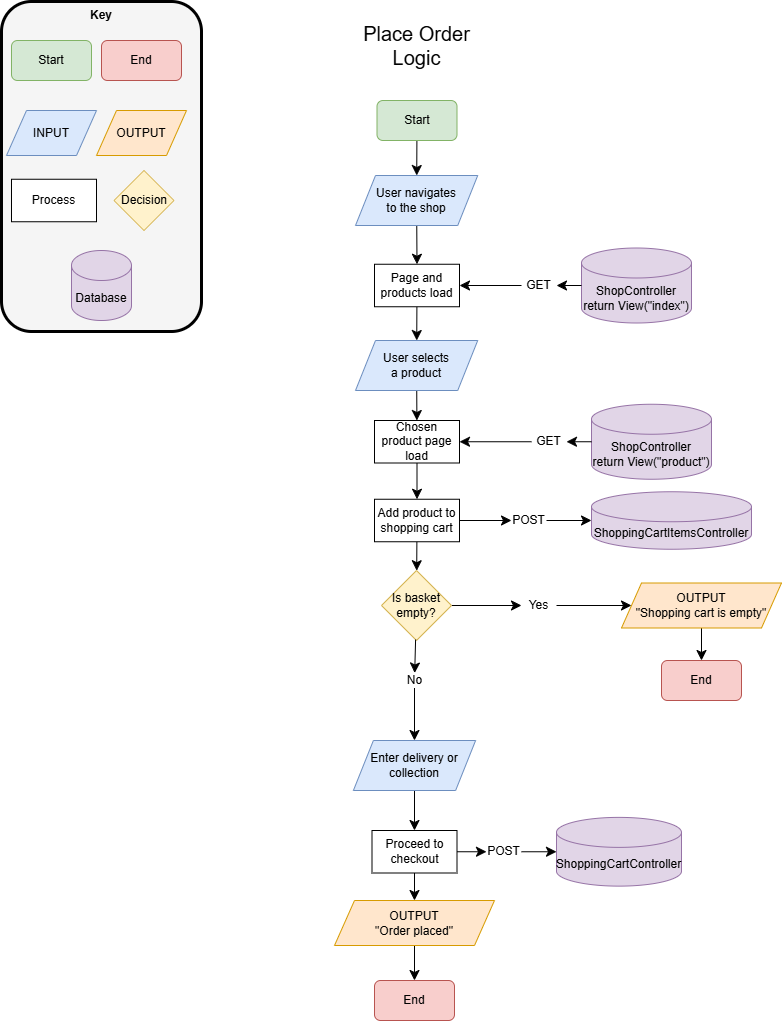

The diagram above was exported from draw.io. Its source (the exported page's mxGraphModel, read from the mxfile embedded in the PNG):
<mxGraphModel dx="2431" dy="1460" grid="1" gridSize="10" guides="1" tooltips="1" connect="1" arrows="1" fold="1" page="1" pageScale="1" pageWidth="850" pageHeight="1100" math="0" shadow="0">
  <root>
    <mxCell id="0" />
    <mxCell id="1" parent="0" />
    <mxCell id="R2uPUSR587UjVJJL58YM-13" parent="1" style="rounded=1;whiteSpace=wrap;html=1;fillColor=#f5f5f5;fontColor=#333333;strokeColor=#000000;strokeWidth=3;" value="" vertex="1">
      <mxGeometry height="330" width="200" x="10" y="21" as="geometry" />
    </mxCell>
    <mxCell id="R2uPUSR587UjVJJL58YM-1" parent="1" style="text;html=1;whiteSpace=wrap;strokeColor=none;fillColor=none;align=center;verticalAlign=middle;rounded=0;" value="&lt;font style=&quot;font-size: 20px;&quot;&gt;Place Order Logic&lt;/font&gt;" vertex="1">
      <mxGeometry height="70" width="117" x="367" y="30" as="geometry" />
    </mxCell>
    <mxCell id="cr53JXr9IvDZpby619yM-25" edge="1" parent="1" source="R2uPUSR587UjVJJL58YM-3" style="edgeStyle=none;curved=1;rounded=0;orthogonalLoop=1;jettySize=auto;html=1;fontSize=12;startSize=8;endSize=8;" target="cr53JXr9IvDZpby619yM-23" value="">
      <mxGeometry relative="1" as="geometry" />
    </mxCell>
    <mxCell id="R2uPUSR587UjVJJL58YM-3" parent="1" style="rounded=1;whiteSpace=wrap;html=1;fillColor=#d5e8d4;strokeColor=#82b366;" value="Start" vertex="1">
      <mxGeometry height="40" width="80" x="385.5" y="120" as="geometry" />
    </mxCell>
    <mxCell id="R2uPUSR587UjVJJL58YM-4" parent="1" style="rounded=1;whiteSpace=wrap;html=1;fillColor=#d5e8d4;strokeColor=#82b366;" value="Start" vertex="1">
      <mxGeometry height="40" width="80" x="20" y="60" as="geometry" />
    </mxCell>
    <mxCell id="R2uPUSR587UjVJJL58YM-5" parent="1" style="rounded=1;whiteSpace=wrap;html=1;fillColor=#f8cecc;strokeColor=#b85450;" value="End" vertex="1">
      <mxGeometry height="40" width="80" x="110" y="60" as="geometry" />
    </mxCell>
    <mxCell id="R2uPUSR587UjVJJL58YM-6" parent="1" style="shape=parallelogram;perimeter=parallelogramPerimeter;whiteSpace=wrap;html=1;fixedSize=1;fillColor=#dae8fc;strokeColor=#6c8ebf;" value="INPUT" vertex="1">
      <mxGeometry height="45" width="90" x="15" y="130" as="geometry" />
    </mxCell>
    <mxCell id="R2uPUSR587UjVJJL58YM-7" parent="1" style="shape=parallelogram;perimeter=parallelogramPerimeter;whiteSpace=wrap;html=1;fixedSize=1;fillColor=#ffe6cc;strokeColor=#d79b00;" value="OUTPUT" vertex="1">
      <mxGeometry height="45" width="90" x="105" y="130" as="geometry" />
    </mxCell>
    <mxCell id="R2uPUSR587UjVJJL58YM-8" parent="1" style="rhombus;whiteSpace=wrap;html=1;fillColor=#fff2cc;strokeColor=#d6b656;" value="Decision" vertex="1">
      <mxGeometry height="60" width="60" x="122.5" y="190" as="geometry" />
    </mxCell>
    <mxCell id="R2uPUSR587UjVJJL58YM-9" parent="1" style="rounded=0;whiteSpace=wrap;html=1;" value="Process" vertex="1">
      <mxGeometry height="42.5" width="85" x="20" y="198.75" as="geometry" />
    </mxCell>
    <mxCell id="R2uPUSR587UjVJJL58YM-10" parent="1" style="shape=cylinder3;whiteSpace=wrap;html=1;boundedLbl=1;backgroundOutline=1;size=15;fillColor=#e1d5e7;strokeColor=#9673a6;" value="Database" vertex="1">
      <mxGeometry height="70" width="60" x="80" y="270" as="geometry" />
    </mxCell>
    <mxCell id="R2uPUSR587UjVJJL58YM-11" parent="1" style="text;html=1;whiteSpace=wrap;strokeColor=none;fillColor=none;align=center;verticalAlign=middle;rounded=0;" value="&lt;b&gt;Key&lt;/b&gt;" vertex="1">
      <mxGeometry height="30" width="60" x="80" y="20" as="geometry" />
    </mxCell>
    <mxCell id="cr53JXr9IvDZpby619yM-3" edge="1" parent="1" source="cr53JXr9IvDZpby619yM-4" style="edgeStyle=none;curved=1;rounded=0;orthogonalLoop=1;jettySize=auto;html=1;fontSize=12;startSize=8;endSize=8;entryX=1;entryY=0.5;entryDx=0;entryDy=0;" target="cr53JXr9IvDZpby619yM-6" value="">
      <mxGeometry relative="1" as="geometry" />
    </mxCell>
    <mxCell id="R2uPUSR587UjVJJL58YM-44" parent="1" style="shape=cylinder3;whiteSpace=wrap;html=1;boundedLbl=1;backgroundOutline=1;size=15;fillColor=#e1d5e7;strokeColor=#9673a6;" value="ShopController&lt;div&gt;return View(&quot;index&quot;)&lt;/div&gt;" vertex="1">
      <mxGeometry height="75" width="110" x="590" y="267.5" as="geometry" />
    </mxCell>
    <mxCell id="cr53JXr9IvDZpby619yM-5" edge="1" parent="1" source="R2uPUSR587UjVJJL58YM-44" style="edgeStyle=none;curved=1;rounded=0;orthogonalLoop=1;jettySize=auto;html=1;fontSize=12;startSize=8;endSize=8;" target="cr53JXr9IvDZpby619yM-4" value="">
      <mxGeometry relative="1" as="geometry">
        <mxPoint x="590" y="305" as="sourcePoint" />
        <mxPoint x="488" y="305" as="targetPoint" />
      </mxGeometry>
    </mxCell>
    <mxCell id="cr53JXr9IvDZpby619yM-4" parent="1" style="text;html=1;whiteSpace=wrap;strokeColor=none;fillColor=none;align=center;verticalAlign=middle;rounded=0;" value="GET" vertex="1">
      <mxGeometry height="15" width="35" x="530" y="297.5" as="geometry" />
    </mxCell>
    <mxCell id="cr53JXr9IvDZpby619yM-29" edge="1" parent="1" source="cr53JXr9IvDZpby619yM-6" style="edgeStyle=none;curved=1;rounded=0;orthogonalLoop=1;jettySize=auto;html=1;fontSize=12;startSize=8;endSize=8;" target="cr53JXr9IvDZpby619yM-28" value="">
      <mxGeometry relative="1" as="geometry" />
    </mxCell>
    <mxCell id="cr53JXr9IvDZpby619yM-6" parent="1" style="rounded=0;whiteSpace=wrap;html=1;" value="Page and products load" vertex="1">
      <mxGeometry height="42.5" width="85" x="383" y="283.75" as="geometry" />
    </mxCell>
    <mxCell id="cr53JXr9IvDZpby619yM-27" edge="1" parent="1" source="cr53JXr9IvDZpby619yM-23" style="edgeStyle=none;curved=1;rounded=0;orthogonalLoop=1;jettySize=auto;html=1;entryX=0.5;entryY=0;entryDx=0;entryDy=0;fontSize=12;startSize=8;endSize=8;" target="cr53JXr9IvDZpby619yM-6">
      <mxGeometry relative="1" as="geometry" />
    </mxCell>
    <mxCell id="cr53JXr9IvDZpby619yM-23" parent="1" style="shape=parallelogram;perimeter=parallelogramPerimeter;whiteSpace=wrap;html=1;fixedSize=1;fillColor=#dae8fc;strokeColor=#6c8ebf;" value="User navigates&lt;div&gt;to the shop&lt;/div&gt;" vertex="1">
      <mxGeometry height="50" width="122.22" x="364" y="195" as="geometry" />
    </mxCell>
    <mxCell id="cr53JXr9IvDZpby619yM-31" edge="1" parent="1" source="cr53JXr9IvDZpby619yM-28" style="edgeStyle=none;curved=1;rounded=0;orthogonalLoop=1;jettySize=auto;html=1;fontSize=12;startSize=8;endSize=8;" target="cr53JXr9IvDZpby619yM-30" value="">
      <mxGeometry relative="1" as="geometry" />
    </mxCell>
    <mxCell id="cr53JXr9IvDZpby619yM-28" parent="1" style="shape=parallelogram;perimeter=parallelogramPerimeter;whiteSpace=wrap;html=1;fixedSize=1;fillColor=#dae8fc;strokeColor=#6c8ebf;" value="User selects&lt;div&gt;a product&lt;/div&gt;" vertex="1">
      <mxGeometry height="50" width="122.22" x="364" y="360" as="geometry" />
    </mxCell>
    <mxCell id="cr53JXr9IvDZpby619yM-37" edge="1" parent="1" source="cr53JXr9IvDZpby619yM-30" style="edgeStyle=none;curved=1;rounded=0;orthogonalLoop=1;jettySize=auto;html=1;fontSize=12;startSize=8;endSize=8;" target="cr53JXr9IvDZpby619yM-36" value="">
      <mxGeometry relative="1" as="geometry" />
    </mxCell>
    <mxCell id="cr53JXr9IvDZpby619yM-30" parent="1" style="rounded=0;whiteSpace=wrap;html=1;" value="Chosen product page load" vertex="1">
      <mxGeometry height="42.5" width="85" x="383" y="440" as="geometry" />
    </mxCell>
    <mxCell id="cr53JXr9IvDZpby619yM-32" parent="1" style="shape=cylinder3;whiteSpace=wrap;html=1;boundedLbl=1;backgroundOutline=1;size=15;fillColor=#e1d5e7;strokeColor=#9673a6;" value="ShopController&lt;div&gt;return View(&quot;product&quot;)&lt;/div&gt;" vertex="1">
      <mxGeometry height="75" width="120" x="600" y="423.75" as="geometry" />
    </mxCell>
    <mxCell id="cr53JXr9IvDZpby619yM-33" edge="1" parent="1" source="cr53JXr9IvDZpby619yM-32" style="edgeStyle=none;curved=1;rounded=0;orthogonalLoop=1;jettySize=auto;html=1;fontSize=12;startSize=8;endSize=8;" target="cr53JXr9IvDZpby619yM-34" value="">
      <mxGeometry relative="1" as="geometry">
        <mxPoint x="600" y="481.25" as="sourcePoint" />
        <mxPoint x="498" y="481.25" as="targetPoint" />
      </mxGeometry>
    </mxCell>
    <mxCell id="cr53JXr9IvDZpby619yM-35" edge="1" parent="1" source="cr53JXr9IvDZpby619yM-34" style="edgeStyle=none;curved=1;rounded=0;orthogonalLoop=1;jettySize=auto;html=1;fontSize=12;startSize=8;endSize=8;" target="cr53JXr9IvDZpby619yM-30" value="">
      <mxGeometry relative="1" as="geometry" />
    </mxCell>
    <mxCell id="cr53JXr9IvDZpby619yM-34" parent="1" style="text;html=1;whiteSpace=wrap;strokeColor=none;fillColor=none;align=center;verticalAlign=middle;rounded=0;" value="GET" vertex="1">
      <mxGeometry height="15" width="35" x="540" y="453.75" as="geometry" />
    </mxCell>
    <mxCell id="cr53JXr9IvDZpby619yM-41" edge="1" parent="1" source="cr53JXr9IvDZpby619yM-36" style="edgeStyle=none;curved=1;rounded=0;orthogonalLoop=1;jettySize=auto;html=1;fontSize=12;startSize=8;endSize=8;" target="cr53JXr9IvDZpby619yM-40" value="">
      <mxGeometry relative="1" as="geometry" />
    </mxCell>
    <mxCell id="cr53JXr9IvDZpby619yM-43" edge="1" parent="1" source="cr53JXr9IvDZpby619yM-44" style="edgeStyle=none;curved=1;rounded=0;orthogonalLoop=1;jettySize=auto;html=1;fontSize=12;startSize=8;endSize=8;" target="cr53JXr9IvDZpby619yM-42" value="">
      <mxGeometry relative="1" as="geometry" />
    </mxCell>
    <mxCell id="cr53JXr9IvDZpby619yM-36" parent="1" style="rounded=0;whiteSpace=wrap;html=1;" value="Add product to shopping cart" vertex="1">
      <mxGeometry height="42.5" width="85" x="383" y="518.75" as="geometry" />
    </mxCell>
    <mxCell id="cr53JXr9IvDZpby619yM-48" edge="1" parent="1" source="cr53JXr9IvDZpby619yM-40" style="edgeStyle=none;curved=1;rounded=0;orthogonalLoop=1;jettySize=auto;html=1;fontSize=12;startSize=8;endSize=8;" target="cr53JXr9IvDZpby619yM-47" value="">
      <mxGeometry relative="1" as="geometry" />
    </mxCell>
    <mxCell id="cr53JXr9IvDZpby619yM-40" parent="1" style="rhombus;whiteSpace=wrap;html=1;fillColor=#fff2cc;strokeColor=#d6b656;" value="Is basket empty?" vertex="1">
      <mxGeometry height="70" width="70" x="390" y="590" as="geometry" />
    </mxCell>
    <mxCell id="cr53JXr9IvDZpby619yM-42" parent="1" style="shape=cylinder3;whiteSpace=wrap;html=1;boundedLbl=1;backgroundOutline=1;size=15;fillColor=#e1d5e7;strokeColor=#9673a6;" value="ShoppingCartItemsController" vertex="1">
      <mxGeometry height="57.5" width="160" x="600" y="511.25" as="geometry" />
    </mxCell>
    <mxCell id="cr53JXr9IvDZpby619yM-45" edge="1" parent="1" source="cr53JXr9IvDZpby619yM-36" style="edgeStyle=none;curved=1;rounded=0;orthogonalLoop=1;jettySize=auto;html=1;fontSize=12;startSize=8;endSize=8;" target="cr53JXr9IvDZpby619yM-44" value="">
      <mxGeometry relative="1" as="geometry">
        <mxPoint x="468" y="540" as="sourcePoint" />
        <mxPoint x="600" y="540" as="targetPoint" />
      </mxGeometry>
    </mxCell>
    <mxCell id="cr53JXr9IvDZpby619yM-44" parent="1" style="text;html=1;whiteSpace=wrap;strokeColor=none;fillColor=none;align=center;verticalAlign=middle;rounded=0;" value="POST" vertex="1">
      <mxGeometry height="15" width="35" x="520" y="532.5" as="geometry" />
    </mxCell>
    <mxCell id="cr53JXr9IvDZpby619yM-51" edge="1" parent="1" source="cr53JXr9IvDZpby619yM-46" style="edgeStyle=none;curved=1;rounded=0;orthogonalLoop=1;jettySize=auto;html=1;fontSize=12;startSize=8;endSize=8;" target="cr53JXr9IvDZpby619yM-50" value="">
      <mxGeometry relative="1" as="geometry" />
    </mxCell>
    <mxCell id="cr53JXr9IvDZpby619yM-46" parent="1" style="shape=parallelogram;perimeter=parallelogramPerimeter;whiteSpace=wrap;html=1;fixedSize=1;fillColor=#ffe6cc;strokeColor=#d79b00;" value="OUTPUT&lt;div&gt;&quot;Shopping cart is empty&quot;&lt;/div&gt;" vertex="1">
      <mxGeometry height="45" width="160" x="630" y="602.5" as="geometry" />
    </mxCell>
    <mxCell id="cr53JXr9IvDZpby619yM-49" edge="1" parent="1" source="cr53JXr9IvDZpby619yM-47" style="edgeStyle=none;curved=1;rounded=0;orthogonalLoop=1;jettySize=auto;html=1;fontSize=12;startSize=8;endSize=8;" target="cr53JXr9IvDZpby619yM-46" value="">
      <mxGeometry relative="1" as="geometry" />
    </mxCell>
    <mxCell id="cr53JXr9IvDZpby619yM-47" parent="1" style="text;html=1;whiteSpace=wrap;strokeColor=none;fillColor=none;align=center;verticalAlign=middle;rounded=0;" value="Yes" vertex="1">
      <mxGeometry height="15" width="35" x="530" y="617.5" as="geometry" />
    </mxCell>
    <mxCell id="cr53JXr9IvDZpby619yM-50" parent="1" style="rounded=1;whiteSpace=wrap;html=1;fillColor=#f8cecc;strokeColor=#b85450;" value="End" vertex="1">
      <mxGeometry height="40" width="80" x="670" y="680" as="geometry" />
    </mxCell>
    <mxCell id="cr53JXr9IvDZpby619yM-55" edge="1" parent="1" source="cr53JXr9IvDZpby619yM-40" style="edgeStyle=none;curved=1;rounded=0;orthogonalLoop=1;jettySize=auto;html=1;fontSize=12;startSize=8;endSize=8;" target="cr53JXr9IvDZpby619yM-54" value="">
      <mxGeometry relative="1" as="geometry">
        <mxPoint x="425" y="660" as="sourcePoint" />
        <mxPoint x="425" y="710" as="targetPoint" />
      </mxGeometry>
    </mxCell>
    <mxCell id="cr53JXr9IvDZpby619yM-61" edge="1" parent="1" source="cr53JXr9IvDZpby619yM-54" style="edgeStyle=none;curved=1;rounded=0;orthogonalLoop=1;jettySize=auto;html=1;fontSize=12;startSize=8;endSize=8;" target="cr53JXr9IvDZpby619yM-58" value="">
      <mxGeometry relative="1" as="geometry" />
    </mxCell>
    <mxCell id="cr53JXr9IvDZpby619yM-54" parent="1" style="text;html=1;whiteSpace=wrap;strokeColor=none;fillColor=none;align=center;verticalAlign=middle;rounded=0;" value="No" vertex="1">
      <mxGeometry height="15" width="35" x="405.5" y="692.5" as="geometry" />
    </mxCell>
    <mxCell id="cr53JXr9IvDZpby619yM-62" edge="1" parent="1" source="cr53JXr9IvDZpby619yM-58" style="edgeStyle=none;curved=1;rounded=0;orthogonalLoop=1;jettySize=auto;html=1;fontSize=12;startSize=8;endSize=8;" target="cr53JXr9IvDZpby619yM-60" value="">
      <mxGeometry relative="1" as="geometry" />
    </mxCell>
    <mxCell id="cr53JXr9IvDZpby619yM-58" parent="1" style="shape=parallelogram;perimeter=parallelogramPerimeter;whiteSpace=wrap;html=1;fixedSize=1;fillColor=#dae8fc;strokeColor=#6c8ebf;" value="Enter delivery or collection" vertex="1">
      <mxGeometry height="50" width="122.22" x="361.89" y="760" as="geometry" />
    </mxCell>
    <mxCell id="cr53JXr9IvDZpby619yM-64" edge="1" parent="1" source="cr53JXr9IvDZpby619yM-65" style="edgeStyle=none;curved=1;rounded=0;orthogonalLoop=1;jettySize=auto;html=1;fontSize=12;startSize=8;endSize=8;" target="cr53JXr9IvDZpby619yM-63" value="">
      <mxGeometry relative="1" as="geometry" />
    </mxCell>
    <mxCell id="cr53JXr9IvDZpby619yM-68" edge="1" parent="1" source="cr53JXr9IvDZpby619yM-60" style="edgeStyle=none;curved=1;rounded=0;orthogonalLoop=1;jettySize=auto;html=1;fontSize=12;startSize=8;endSize=8;" target="cr53JXr9IvDZpby619yM-67" value="">
      <mxGeometry relative="1" as="geometry" />
    </mxCell>
    <mxCell id="cr53JXr9IvDZpby619yM-60" parent="1" style="rounded=0;whiteSpace=wrap;html=1;" value="Proceed to checkout" vertex="1">
      <mxGeometry height="42.5" width="85" x="380.5" y="850" as="geometry" />
    </mxCell>
    <mxCell id="cr53JXr9IvDZpby619yM-63" parent="1" style="shape=cylinder3;whiteSpace=wrap;html=1;boundedLbl=1;backgroundOutline=1;size=15;fillColor=#e1d5e7;strokeColor=#9673a6;" value="ShoppingCartController" vertex="1">
      <mxGeometry height="68.75" width="125" x="565" y="836.88" as="geometry" />
    </mxCell>
    <mxCell id="cr53JXr9IvDZpby619yM-66" edge="1" parent="1" source="cr53JXr9IvDZpby619yM-60" style="edgeStyle=none;curved=1;rounded=0;orthogonalLoop=1;jettySize=auto;html=1;fontSize=12;startSize=8;endSize=8;" target="cr53JXr9IvDZpby619yM-65" value="">
      <mxGeometry relative="1" as="geometry">
        <mxPoint x="466" y="871" as="sourcePoint" />
        <mxPoint x="565" y="871" as="targetPoint" />
      </mxGeometry>
    </mxCell>
    <mxCell id="cr53JXr9IvDZpby619yM-65" parent="1" style="text;html=1;whiteSpace=wrap;strokeColor=none;fillColor=none;align=center;verticalAlign=middle;rounded=0;" value="POST" vertex="1">
      <mxGeometry height="15" width="35" x="495" y="863.76" as="geometry" />
    </mxCell>
    <mxCell id="cr53JXr9IvDZpby619yM-70" edge="1" parent="1" source="cr53JXr9IvDZpby619yM-67" style="edgeStyle=none;curved=1;rounded=0;orthogonalLoop=1;jettySize=auto;html=1;entryX=0.5;entryY=0;entryDx=0;entryDy=0;fontSize=12;startSize=8;endSize=8;" target="cr53JXr9IvDZpby619yM-69">
      <mxGeometry relative="1" as="geometry" />
    </mxCell>
    <mxCell id="cr53JXr9IvDZpby619yM-67" parent="1" style="shape=parallelogram;perimeter=parallelogramPerimeter;whiteSpace=wrap;html=1;fixedSize=1;fillColor=#ffe6cc;strokeColor=#d79b00;" value="OUTPUT&lt;div&gt;&quot;Order placed&quot;&lt;/div&gt;" vertex="1">
      <mxGeometry height="45" width="160" x="343" y="920" as="geometry" />
    </mxCell>
    <mxCell id="cr53JXr9IvDZpby619yM-69" parent="1" style="rounded=1;whiteSpace=wrap;html=1;fillColor=#f8cecc;strokeColor=#b85450;" value="End" vertex="1">
      <mxGeometry height="40" width="80" x="383" y="1000" as="geometry" />
    </mxCell>
  </root>
</mxGraphModel>